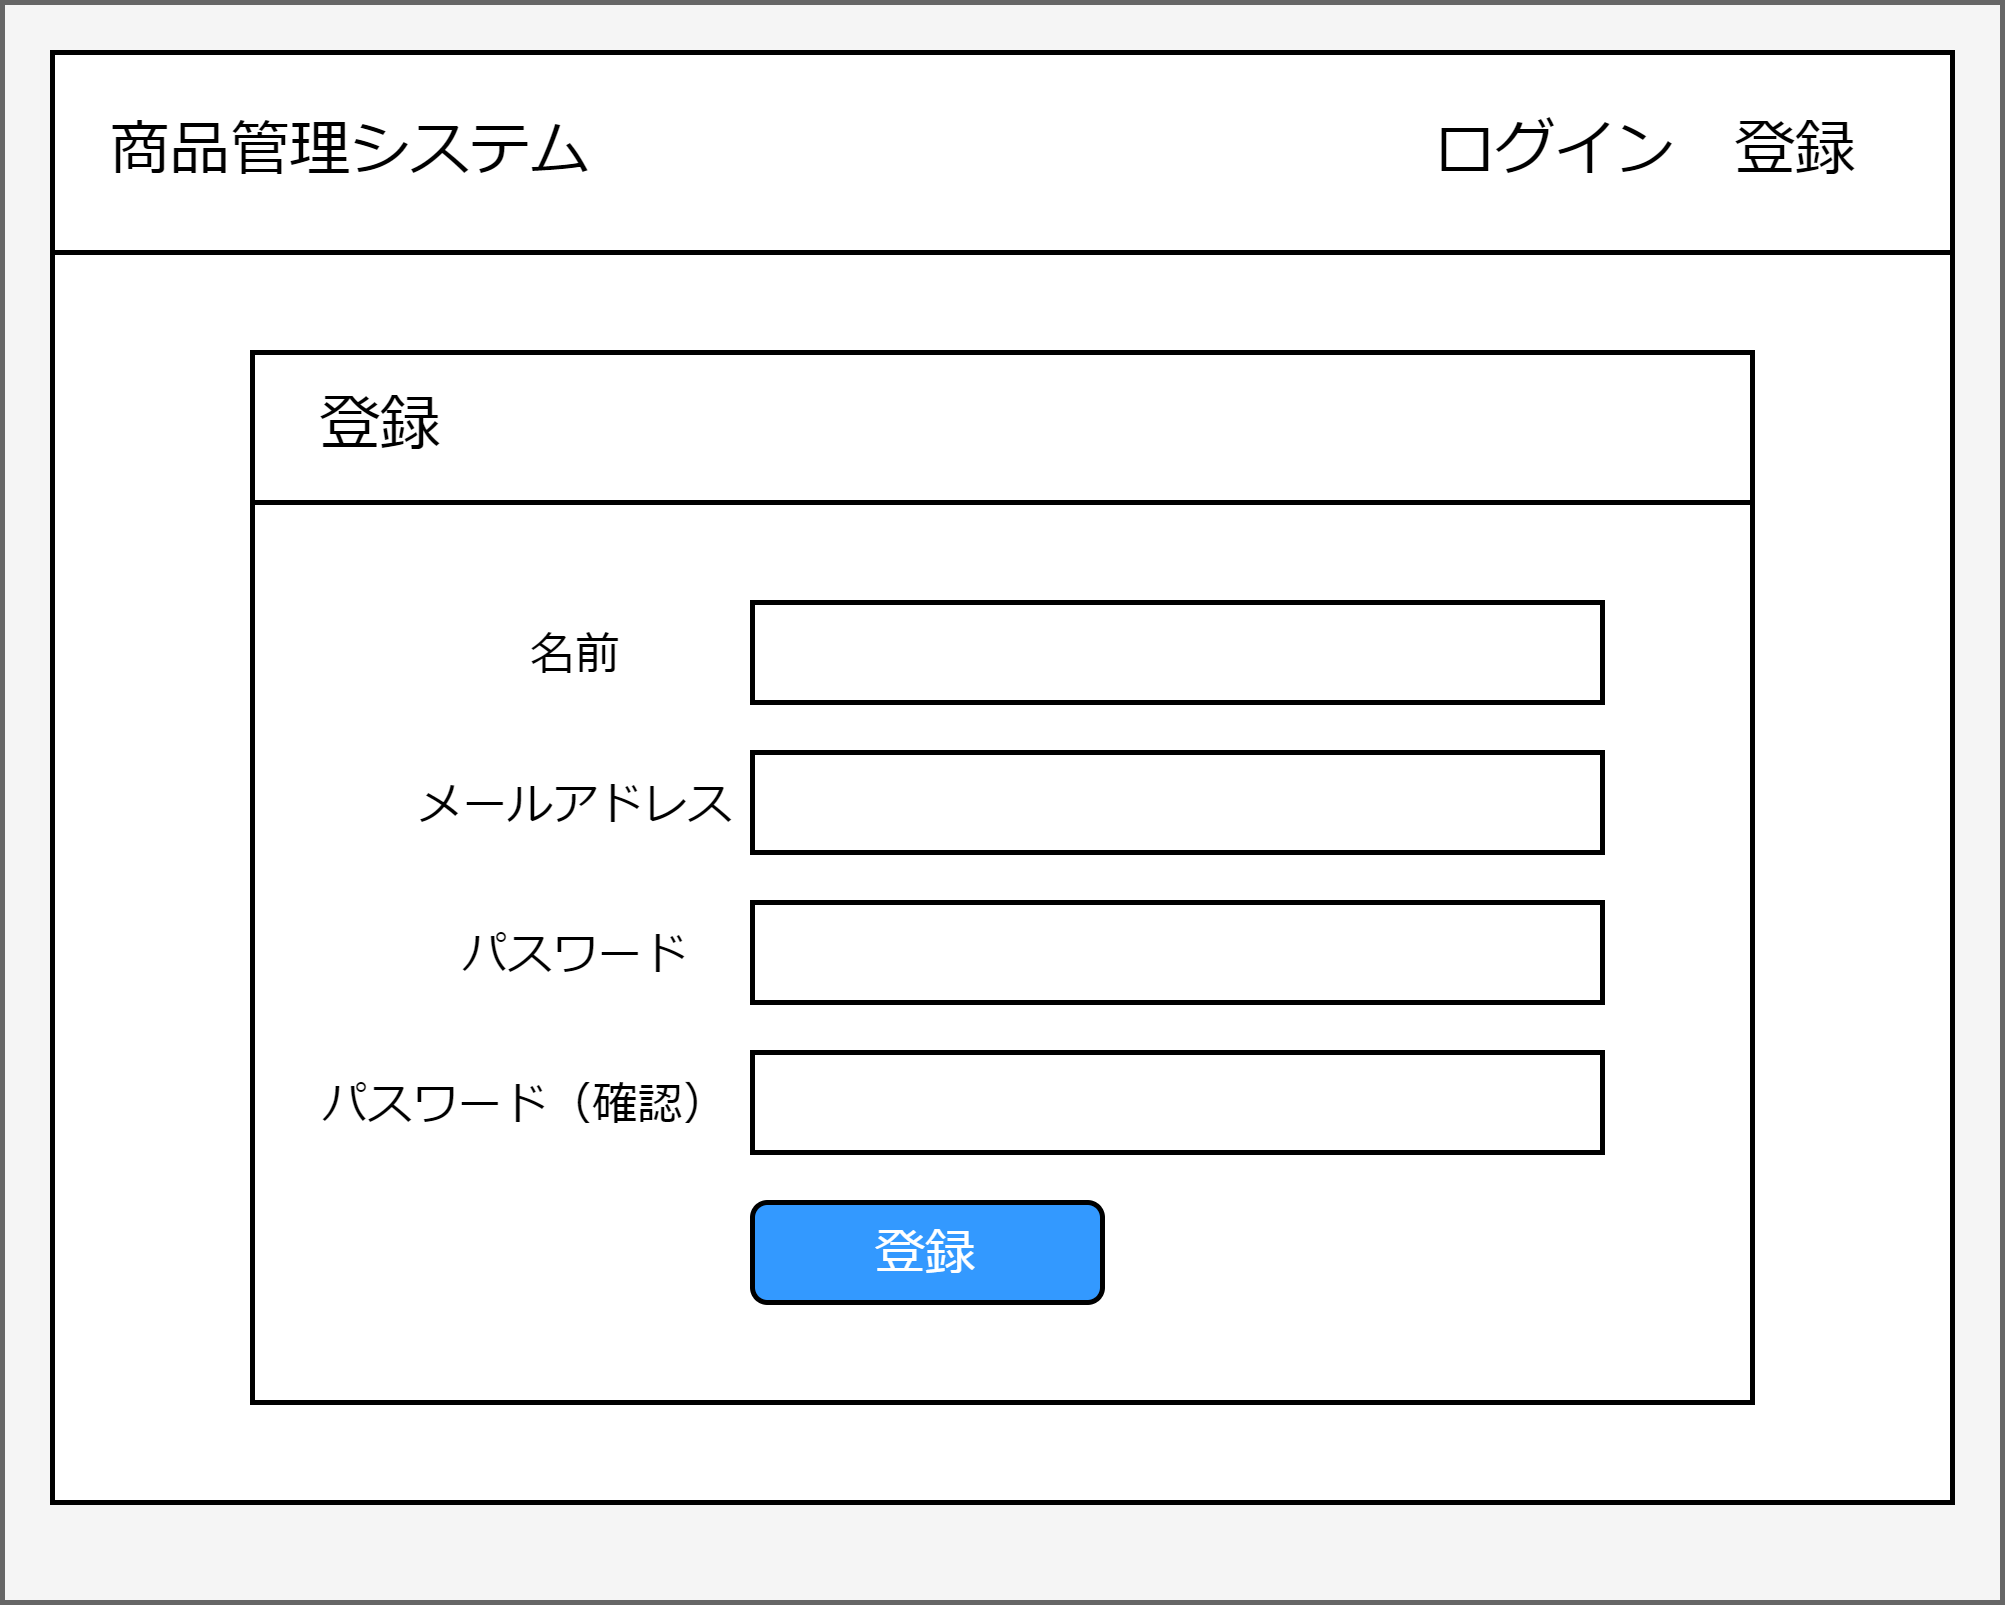

The diagram above was exported from draw.io. Its source (the exported page's mxGraphModel, read from the mxfile embedded in the PNG):
<mxGraphModel dx="725" dy="516" grid="1" gridSize="10" guides="1" tooltips="1" connect="1" arrows="1" fold="1" page="1" pageScale="1" pageWidth="827" pageHeight="1169" math="0" shadow="0">
  <root>
    <mxCell id="tnZPS7NB4kO_ol8RI4sF-0" />
    <mxCell id="tnZPS7NB4kO_ol8RI4sF-1" parent="tnZPS7NB4kO_ol8RI4sF-0" />
    <mxCell id="tnZPS7NB4kO_ol8RI4sF-3" value="" style="rounded=0;whiteSpace=wrap;html=1;fillColor=#f5f5f5;fontColor=#333333;strokeColor=#666666;" parent="tnZPS7NB4kO_ol8RI4sF-1" vertex="1">
      <mxGeometry x="40" y="40" width="400" height="320" as="geometry" />
    </mxCell>
    <mxCell id="tnZPS7NB4kO_ol8RI4sF-4" value="" style="rounded=0;whiteSpace=wrap;html=1;" parent="tnZPS7NB4kO_ol8RI4sF-1" vertex="1">
      <mxGeometry x="50" y="50" width="380" height="290" as="geometry" />
    </mxCell>
    <mxCell id="tnZPS7NB4kO_ol8RI4sF-5" value="" style="rounded=0;whiteSpace=wrap;html=1;" parent="tnZPS7NB4kO_ol8RI4sF-1" vertex="1">
      <mxGeometry x="50" y="50" width="380" height="40" as="geometry" />
    </mxCell>
    <mxCell id="tnZPS7NB4kO_ol8RI4sF-6" value="商品管理システム" style="text;html=1;strokeColor=none;fillColor=none;align=center;verticalAlign=middle;whiteSpace=wrap;rounded=0;" parent="tnZPS7NB4kO_ol8RI4sF-1" vertex="1">
      <mxGeometry x="50" y="55" width="120" height="30" as="geometry" />
    </mxCell>
    <mxCell id="tnZPS7NB4kO_ol8RI4sF-7" value="ログイン　登録　" style="text;html=1;strokeColor=none;fillColor=none;align=center;verticalAlign=middle;whiteSpace=wrap;rounded=0;" parent="tnZPS7NB4kO_ol8RI4sF-1" vertex="1">
      <mxGeometry x="320" y="55" width="110" height="30" as="geometry" />
    </mxCell>
    <mxCell id="tnZPS7NB4kO_ol8RI4sF-8" style="edgeStyle=orthogonalEdgeStyle;rounded=0;orthogonalLoop=1;jettySize=auto;html=1;exitX=0.5;exitY=1;exitDx=0;exitDy=0;" parent="tnZPS7NB4kO_ol8RI4sF-1" edge="1">
      <mxGeometry relative="1" as="geometry">
        <mxPoint x="280" y="150" as="sourcePoint" />
        <mxPoint x="280" y="150" as="targetPoint" />
      </mxGeometry>
    </mxCell>
    <mxCell id="tnZPS7NB4kO_ol8RI4sF-9" value="　登録" style="rounded=0;whiteSpace=wrap;html=1;align=left;" parent="tnZPS7NB4kO_ol8RI4sF-1" vertex="1">
      <mxGeometry x="90" y="110" width="300" height="30" as="geometry" />
    </mxCell>
    <mxCell id="tnZPS7NB4kO_ol8RI4sF-10" value="" style="rounded=0;whiteSpace=wrap;html=1;" parent="tnZPS7NB4kO_ol8RI4sF-1" vertex="1">
      <mxGeometry x="90" y="140" width="300" height="180" as="geometry" />
    </mxCell>
    <mxCell id="tnZPS7NB4kO_ol8RI4sF-12" value="" style="group" parent="tnZPS7NB4kO_ol8RI4sF-1" vertex="1" connectable="0">
      <mxGeometry x="120" y="155" width="240" height="30" as="geometry" />
    </mxCell>
    <mxCell id="tnZPS7NB4kO_ol8RI4sF-13" value="" style="rounded=0;whiteSpace=wrap;html=1;" parent="tnZPS7NB4kO_ol8RI4sF-12" vertex="1">
      <mxGeometry x="70" y="5" width="170" height="20" as="geometry" />
    </mxCell>
    <mxCell id="tnZPS7NB4kO_ol8RI4sF-14" value="&lt;font style=&quot;font-size: 9px;&quot;&gt;名前&lt;/font&gt;" style="text;html=1;strokeColor=none;fillColor=none;align=center;verticalAlign=middle;whiteSpace=wrap;rounded=0;" parent="tnZPS7NB4kO_ol8RI4sF-12" vertex="1">
      <mxGeometry width="70" height="30" as="geometry" />
    </mxCell>
    <mxCell id="tnZPS7NB4kO_ol8RI4sF-15" value="" style="group" parent="tnZPS7NB4kO_ol8RI4sF-1" vertex="1" connectable="0">
      <mxGeometry x="120" y="185" width="240" height="30" as="geometry" />
    </mxCell>
    <mxCell id="tnZPS7NB4kO_ol8RI4sF-16" value="&lt;font style=&quot;font-size: 9px;&quot;&gt;メールアドレス&lt;/font&gt;" style="text;html=1;strokeColor=none;fillColor=none;align=center;verticalAlign=middle;whiteSpace=wrap;rounded=0;" parent="tnZPS7NB4kO_ol8RI4sF-15" vertex="1">
      <mxGeometry width="70" height="30" as="geometry" />
    </mxCell>
    <mxCell id="tnZPS7NB4kO_ol8RI4sF-17" value="" style="rounded=0;whiteSpace=wrap;html=1;" parent="tnZPS7NB4kO_ol8RI4sF-15" vertex="1">
      <mxGeometry x="70" y="5" width="170" height="20" as="geometry" />
    </mxCell>
    <mxCell id="tnZPS7NB4kO_ol8RI4sF-18" value="&lt;font color=&quot;#ffffff&quot; style=&quot;font-size: 10px;&quot;&gt;登録&lt;/font&gt;" style="rounded=1;whiteSpace=wrap;html=1;fillColor=#3399FF;strokeColor=#000000;" parent="tnZPS7NB4kO_ol8RI4sF-1" vertex="1">
      <mxGeometry x="190" y="280" width="70" height="20" as="geometry" />
    </mxCell>
    <mxCell id="i0aWcIesfrSIhVcn7ic1-2" value="" style="group" parent="tnZPS7NB4kO_ol8RI4sF-1" vertex="1" connectable="0">
      <mxGeometry x="120" y="215" width="240" height="30" as="geometry" />
    </mxCell>
    <mxCell id="i0aWcIesfrSIhVcn7ic1-3" value="&lt;font style=&quot;font-size: 9px;&quot;&gt;パスワード&lt;/font&gt;" style="text;html=1;strokeColor=none;fillColor=none;align=center;verticalAlign=middle;whiteSpace=wrap;rounded=0;" parent="i0aWcIesfrSIhVcn7ic1-2" vertex="1">
      <mxGeometry width="70" height="30" as="geometry" />
    </mxCell>
    <mxCell id="i0aWcIesfrSIhVcn7ic1-4" value="" style="rounded=0;whiteSpace=wrap;html=1;" parent="i0aWcIesfrSIhVcn7ic1-2" vertex="1">
      <mxGeometry x="70" y="5" width="170" height="20" as="geometry" />
    </mxCell>
    <mxCell id="i0aWcIesfrSIhVcn7ic1-5" value="" style="group" parent="tnZPS7NB4kO_ol8RI4sF-1" vertex="1" connectable="0">
      <mxGeometry x="120" y="245" width="240" height="30" as="geometry" />
    </mxCell>
    <mxCell id="i0aWcIesfrSIhVcn7ic1-6" value="&lt;font style=&quot;font-size: 9px;&quot;&gt;パスワード（確認）&lt;/font&gt;" style="text;html=1;strokeColor=none;fillColor=none;align=center;verticalAlign=middle;whiteSpace=wrap;rounded=0;" parent="i0aWcIesfrSIhVcn7ic1-5" vertex="1">
      <mxGeometry x="-20" width="90" height="30" as="geometry" />
    </mxCell>
    <mxCell id="i0aWcIesfrSIhVcn7ic1-7" value="" style="rounded=0;whiteSpace=wrap;html=1;" parent="i0aWcIesfrSIhVcn7ic1-5" vertex="1">
      <mxGeometry x="70" y="5" width="170" height="20" as="geometry" />
    </mxCell>
  </root>
</mxGraphModel>